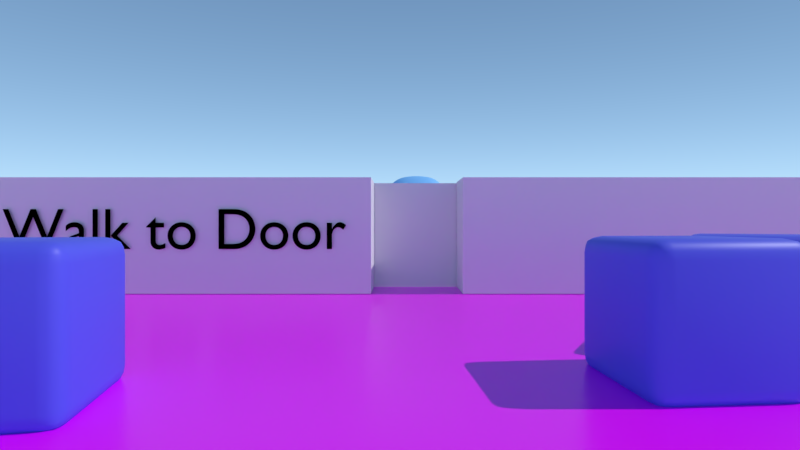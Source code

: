 # Source: logic_gate.blend  (saved by Blender 3.6.11; exported with 4.5.12 LTS)
import bpy
from mathutils import Matrix  # noqa: F401  (used for matrix-valued properties, if any)

bpy.ops.wm.read_factory_settings(use_empty=True)
scene = bpy.context.scene
scene.name = 'Scene'

# ---- collections
col_collection_1 = bpy.data.collections.new('Collection 1'); scene.collection.children.link(col_collection_1)

# ---- images (referenced by path relative to the original .blend; pixels are not part of the script)
import os
ASSET_DIR = os.environ.get("B2B_ASSET_DIR", "")  # directory of the original .blend (textures are referenced by path, not embedded)
HERE = os.path.dirname(os.path.abspath(__file__))  # packed textures are extracted next to this script under _unpacked/

def load_image(name, relpath, width, height, colorspace="sRGB"):
    """Load a texture the original file referenced (path relative to the .blend, or extracted next to this script)."""
    p = next((c for c in (os.path.join(HERE, relpath), os.path.join(ASSET_DIR, relpath)) if relpath and os.path.exists(c)), "")
    if p:
        img = bpy.data.images.load(p, check_existing=True)
        img.name = name
    else:  # same state as the original file: an image datablock whose file is absent (Cycles renders it pink)
        img = bpy.data.images.new(name, width, height)
        img.source = "FILE"
        img.filepath = "//" + (relpath or name)
    img.colorspace_settings.name = colorspace
    return img
img_checker_rough_png = load_image('checker_rough.png', 'checker_rough.png', 1024, 1024, 'Non-Color')
img_checker_png = load_image('checker.png', 'checker.png', 1024, 1024, 'sRGB')
img_test_hdr = load_image('test.hdr', 'test.hdr', 1024, 1024, 'Linear Rec.709')

# ---- materials (node trees are filled in below, after node groups)
mat_material = bpy.data.materials.new('Material')
mat_material.alpha_threshold = 0.0
mat_material.use_transparent_shadow = False
mat_material.roughness = 0.5
mat_material_001 = bpy.data.materials.new('Material.001')
mat_material_001.alpha_threshold = 0.0
mat_material_001.use_transparent_shadow = False
mat_material_001.roughness = 0.5
mat_cube = bpy.data.materials.new('Cube')
mat_cube.alpha_threshold = 0.0
mat_cube.use_transparent_shadow = False
mat_cube.roughness = 0.5
mat_material_005 = bpy.data.materials.new('Material.005')
mat_material_005.alpha_threshold = 0.0
mat_material_005.use_transparent_shadow = False
mat_material_005.roughness = 0.5

# ---- material node trees
mat_material.use_nodes = True; mat_material.node_tree.nodes.clear()
_N = mat_material.node_tree.nodes; _L = mat_material.node_tree.links
n0 = _N.new('ShaderNodeOutputMaterial'); n0.name = 'Material Output'; n0.location = (300, 300)
n1 = _N.new('ShaderNodeBsdfDiffuse'); n1.name = 'Diffuse BSDF'; n1.location = (10, 300)
n1.inputs[0].default_value = (0.0, 0.0, 0.0, 1.0)
_L.new(n1.outputs[0], n0.inputs[0])
n0.is_active_output = True
mat_material_001.use_nodes = True; mat_material_001.node_tree.nodes.clear()
_N = mat_material_001.node_tree.nodes; _L = mat_material_001.node_tree.links
n0 = _N.new('ShaderNodeOutputMaterial'); n0.name = 'Material Output'; n0.location = (300, 300)
n1 = _N.new('ShaderNodeBsdfDiffuse'); n1.name = 'Diffuse BSDF'; n1.location = (10, 300)
n1.inputs[0].default_value = (0.2662, 0.6072, 1.0, 1.0)
_L.new(n1.outputs[0], n0.inputs[0])
n0.is_active_output = True
mat_cube.use_nodes = True; mat_cube.node_tree.nodes.clear()
_N = mat_cube.node_tree.nodes; _L = mat_cube.node_tree.links
n0 = _N.new('ShaderNodeOutputMaterial'); n0.name = 'Material Output'; n0.location = (300, 300)
n1 = _N.new('ShaderNodeBsdfPrincipled'); n1.name = 'Principled BSDF'; n1.location = (-1, 319)
n1.distribution = 'GGX'
n1.subsurface_method = 'BURLEY'
n1.inputs[0].default_value = (0.0999, 0.1119, 0.7991, 1.0)
n1.inputs[3].default_value = 1.45
n1.inputs[27].default_value = (0.0, 0.0, 0.0, 1.0)
n1.inputs[28].default_value = 1.0
_L.new(n1.outputs[0], n0.inputs[0])
n0.is_active_output = True
mat_material_005.use_nodes = True; mat_material_005.node_tree.nodes.clear()
_N = mat_material_005.node_tree.nodes; _L = mat_material_005.node_tree.links
n0 = _N.new('ShaderNodeOutputMaterial'); n0.name = 'Material Output'; n0.location = (300, 300)
n1 = _N.new('ShaderNodeBsdfPrincipled'); n1.name = 'Principled BSDF'; n1.location = (-21, 302)
n1.distribution = 'GGX'
n1.subsurface_method = 'BURLEY'
n1.inputs[3].default_value = 1.45
n1.inputs[27].default_value = (0.0, 0.0, 0.0, 1.0)
n1.inputs[28].default_value = 1.0
n2 = _N.new('ShaderNodeTexImage'); n2.name = 'Image Texture'; n2.location = (-228, 71)
n2.width = 156
n2.image = img_checker_rough_png
n2.interpolation = 'Smart'
n3 = _N.new('ShaderNodeTexImage'); n3.name = 'Image Texture.001'; n3.location = (-422, 232)
n3.width = 165
n3.image = img_checker_png
n3.interpolation = 'Smart'
_L.new(n3.outputs[0], n1.inputs[0])
_L.new(n2.outputs[0], n1.inputs[2])
_L.new(n1.outputs[0], n0.inputs[0])
n0.is_active_output = True

# ---- world
world_world = bpy.data.worlds.new('World'); scene.world = world_world
world_world.use_nodes = True; world_world.node_tree.nodes.clear()
_N = world_world.node_tree.nodes; _L = world_world.node_tree.links
n0 = _N.new('ShaderNodeOutputWorld'); n0.name = 'World Output'; n0.location = (300, 300)
n1 = _N.new('ShaderNodeBackground'); n1.name = 'Background'; n1.location = (10, 300)
n1.inputs[1].default_value = 2.0
n2 = _N.new('ShaderNodeTexEnvironment'); n2.name = 'Environment Texture'; n2.location = (-291, 79)
n2.width = 140
n2.image = img_test_hdr
n3 = _N.new('ShaderNodeTexSky'); n3.name = 'Sky Texture'; n3.location = (-288, 343)
n3.sky_type = 'HOSEK_WILKIE'
n3.turbidity = 1.0
n3.ground_albedo = 1.0
n3.sun_elevation = 1.571
_L.new(n1.outputs[0], n0.inputs[0])
_L.new(n3.outputs[0], n1.inputs[0])
n0.is_active_output = True
world_world.color = (0.05088, 0.05088, 0.05088)
world_world.use_sun_shadow = False
world_world.sun_shadow_jitter_overblur = 0.0
world_world.cycles.sampling_method = 'MANUAL'

# ---- cameras
cam_camera = bpy.data.cameras.new('Camera')
cam_camera.clip_end = 100.0
cam_camera.lens = 20.0
cam_camera.sensor_width = 32.0
cam_camera.sensor_height = 18.0
cam_camera.ortho_scale = 7.314
cam_camera.dof.focus_distance = 0.0
cam_camera.dof.aperture_fstop = 128.0

# ---- lights
light_sun = bpy.data.lights.new('Sun', 'SUN')
light_sun.transmission_factor = 0.0
light_sun.energy = 2.0
light_sun.shadow_soft_size = 0.125

# ---- meshes
me_suzanne = bpy.data.meshes.new('Suzanne')
me_suzanne.from_pydata([(0.4375, -0.7656, 0.1641), (-0.4375, -0.7656, 0.1641), (0.5, -0.6875, 0.09375), (-0.5, -0.6875, 0.09375), (0.5469, -0.5781, 0.05469), (-0.5469, -0.5781, 0.05469), (0.3516, -0.6172, -0.02344), (-0.3516, -0.6172, -0.02344), (0.3516, -0.7188, 0.03125), (-0.3516, -0.7188, 0.03125), (0.3516, -0.7812, 0.1328), (-0.3516, -0.7812, 0.1328), (0.2734, -0.7969, 0.1641), (-0.2734, -0.7969, 0.1641), (0.2031, -0.7422, 0.09375), (-0.2031, -0.7422, 0.09375), (0.1562, -0.6484, 0.05469), (-0.1562, -0.6484, 0.05469), (0.07812, -0.6562, 0.2422), (-0.07812, -0.6562, 0.2422), (0.1406, -0.7422, 0.2422), (-0.1406, -0.7422, 0.2422), (0.2422, -0.7969, 0.2422), (-0.2422, -0.7969, 0.2422), (0.2734, -0.7969, 0.3281), (-0.2734, -0.7969, 0.3281), (0.2031, -0.7422, 0.3906), (-0.2031, -0.7422, 0.3906), (0.1562, -0.6484, 0.4375), (-0.1562, -0.6484, 0.4375), (0.3516, -0.6172, 0.5156), (-0.3516, -0.6172, 0.5156), (0.3516, -0.7188, 0.4531), (-0.3516, -0.7188, 0.4531), (0.3516, -0.7812, 0.3594), (-0.3516, -0.7812, 0.3594), (0.4375, -0.7656, 0.3281), (-0.4375, -0.7656, 0.3281), (0.5, -0.6875, 0.3906), (-0.5, -0.6875, 0.3906), (0.5469, -0.5781, 0.4375), (-0.5469, -0.5781, 0.4375), (0.625, -0.5625, 0.2422), (-0.625, -0.5625, 0.2422), (0.5625, -0.6719, 0.2422), (-0.5625, -0.6719, 0.2422), (0.4688, -0.7578, 0.2422), (-0.4688, -0.7578, 0.2422), (0.4766, -0.7734, 0.2422), (-0.4766, -0.7734, 0.2422), (0.4453, -0.7812, 0.3359), (-0.4453, -0.7812, 0.3359), (0.3516, -0.8047, 0.375), (-0.3516, -0.8047, 0.375), (0.2656, -0.8203, 0.3359), (-0.2656, -0.8203, 0.3359), (0.2266, -0.8203, 0.2422), (-0.2266, -0.8203, 0.2422), (0.2656, -0.8203, 0.1562), (-0.2656, -0.8203, 0.1562), (0.3516, -0.8281, 0.2422), (-0.3516, -0.8281, 0.2422), (0.3516, -0.8047, 0.1172), (-0.3516, -0.8047, 0.1172), (0.4453, -0.7812, 0.1562), (-0.4453, -0.7812, 0.1562), (0.0, -0.7422, 0.4297), (0.0, -0.8203, 0.3516), (0.0, -0.7344, -0.6797), (0.0, -0.7812, -0.3203), (0.0, -0.7969, -0.1875), (0.0, -0.7188, -0.7734), (0.0, -0.6016, 0.4062), (0.0, -0.5703, 0.5703), (0.0, 0.5469, 0.8984), (0.0, 0.8516, 0.5625), (0.0, 0.8281, 0.07031), (0.0, 0.3516, -0.3828), (0.2031, -0.5625, -0.1875), (-0.2031, -0.5625, -0.1875), (0.3125, -0.5703, -0.4375), (-0.3125, -0.5703, -0.4375), (0.3516, -0.5703, -0.6953), (-0.3516, -0.5703, -0.6953), (0.3672, -0.5312, -0.8906), (-0.3672, -0.5312, -0.8906), (0.3281, -0.5234, -0.9453), (-0.3281, -0.5234, -0.9453), (0.1797, -0.5547, -0.9688), (-0.1797, -0.5547, -0.9688), (0.0, -0.5781, -0.9844), (0.4375, -0.5312, -0.1406), (-0.4375, -0.5312, -0.1406), (0.6328, -0.5391, -0.03906), (-0.6328, -0.5391, -0.03906), (0.8281, -0.4453, 0.1484), (-0.8281, -0.4453, 0.1484), (0.8594, -0.5938, 0.4297), (-0.8594, -0.5938, 0.4297), (0.7109, -0.625, 0.4844), (-0.7109, -0.625, 0.4844), (0.4922, -0.6875, 0.6016), (-0.4922, -0.6875, 0.6016), (0.3203, -0.7344, 0.7578), (-0.3203, -0.7344, 0.7578), (0.1562, -0.7578, 0.7188), (-0.1562, -0.7578, 0.7188), (0.0625, -0.75, 0.4922), (-0.0625, -0.75, 0.4922), (0.1641, -0.7734, 0.4141), (-0.1641, -0.7734, 0.4141), (0.125, -0.7656, 0.3047), (-0.125, -0.7656, 0.3047), (0.2031, -0.7422, 0.09375), (-0.2031, -0.7422, 0.09375), (0.375, -0.7031, 0.01562), (-0.375, -0.7031, 0.01562), (0.4922, -0.6719, 0.0625), (-0.4922, -0.6719, 0.0625), (0.625, -0.6484, 0.1875), (-0.625, -0.6484, 0.1875), (0.6406, -0.6484, 0.2969), (-0.6406, -0.6484, 0.2969), (0.6016, -0.6641, 0.375), (-0.6016, -0.6641, 0.375), (0.4297, -0.7188, 0.4375), (-0.4297, -0.7188, 0.4375), (0.25, -0.7578, 0.4688), (-0.25, -0.7578, 0.4688), (0.0, -0.7344, -0.7656), (0.1094, -0.7344, -0.7188), (-0.1094, -0.7344, -0.7188), (0.1172, -0.7109, -0.8359), (-0.1172, -0.7109, -0.8359), (0.0625, -0.6953, -0.8828), (-0.0625, -0.6953, -0.8828), (0.0, -0.6875, -0.8906), (0.0, -0.75, -0.1953), (0.0, -0.7422, -0.1406), (0.1016, -0.7422, -0.1484), (-0.1016, -0.7422, -0.1484), (0.125, -0.75, -0.2266), (-0.125, -0.75, -0.2266), (0.08594, -0.7422, -0.2891), (-0.08594, -0.7422, -0.2891), (0.3984, -0.6719, -0.04688), (-0.3984, -0.6719, -0.04688), (0.6172, -0.625, 0.05469), (-0.6172, -0.625, 0.05469), (0.7266, -0.6016, 0.2031), (-0.7266, -0.6016, 0.2031), (0.7422, -0.6562, 0.375), (-0.7422, -0.6562, 0.375), (0.6875, -0.7266, 0.4141), (-0.6875, -0.7266, 0.4141), (0.4375, -0.7969, 0.5469), (-0.4375, -0.7969, 0.5469), (0.3125, -0.8359, 0.6406), (-0.3125, -0.8359, 0.6406), (0.2031, -0.8516, 0.6172), (-0.2031, -0.8516, 0.6172), (0.1016, -0.8438, 0.4297), (-0.1016, -0.8438, 0.4297), (0.125, -0.8125, -0.1016), (-0.125, -0.8125, -0.1016), (0.2109, -0.7109, -0.4453), (-0.2109, -0.7109, -0.4453), (0.25, -0.6875, -0.7031), (-0.25, -0.6875, -0.7031), (0.2656, -0.6641, -0.8203), (-0.2656, -0.6641, -0.8203), (0.2344, -0.6328, -0.9141), (-0.2344, -0.6328, -0.9141), (0.1641, -0.6328, -0.9297), (-0.1641, -0.6328, -0.9297), (0.0, -0.6406, -0.9453), (0.0, -0.7266, 0.04688), (0.0, -0.7656, 0.2109), (0.3281, -0.7422, 0.4766), (-0.3281, -0.7422, 0.4766), (0.1641, -0.75, 0.1406), (-0.1641, -0.75, 0.1406), (0.1328, -0.7578, 0.2109), (-0.1328, -0.7578, 0.2109), (0.1172, -0.7344, -0.6875), (-0.1172, -0.7344, -0.6875), (0.07812, -0.75, -0.4453), (-0.07812, -0.75, -0.4453), (0.0, -0.75, -0.4453), (0.0, -0.7422, -0.3281), (0.09375, -0.7812, -0.2734), (-0.09375, -0.7812, -0.2734), (0.1328, -0.7969, -0.2266), (-0.1328, -0.7969, -0.2266), (0.1094, -0.7812, -0.1328), (-0.1094, -0.7812, -0.1328), (0.03906, -0.7812, -0.125), (-0.03906, -0.7812, -0.125), (0.0, -0.8281, -0.2031), (0.04688, -0.8125, -0.1484), (-0.04688, -0.8125, -0.1484), (0.09375, -0.8125, -0.1562), (-0.09375, -0.8125, -0.1562), (0.1094, -0.8281, -0.2266), (-0.1094, -0.8281, -0.2266), (0.07812, -0.8047, -0.25), (-0.07812, -0.8047, -0.25), (0.0, -0.8047, -0.2891), (0.2578, -0.5547, -0.3125), (-0.2578, -0.5547, -0.3125), (0.1641, -0.7109, -0.2422), (-0.1641, -0.7109, -0.2422), (0.1797, -0.7109, -0.3125), (-0.1797, -0.7109, -0.3125), (0.2344, -0.5547, -0.25), (-0.2344, -0.5547, -0.25), (0.0, -0.6875, -0.875), (0.04688, -0.6875, -0.8672), (-0.04688, -0.6875, -0.8672), (0.09375, -0.7109, -0.8203), (-0.09375, -0.7109, -0.8203), (0.09375, -0.7266, -0.7422), (-0.09375, -0.7266, -0.7422), (0.0, -0.6562, -0.7812), (0.09375, -0.6641, -0.75), (-0.09375, -0.6641, -0.75), (0.09375, -0.6406, -0.8125), (-0.09375, -0.6406, -0.8125), (0.04688, -0.6328, -0.8516), (-0.04688, -0.6328, -0.8516), (0.0, -0.6328, -0.8594), (0.1719, -0.7812, 0.2188), (-0.1719, -0.7812, 0.2188), (0.1875, -0.7734, 0.1562), (-0.1875, -0.7734, 0.1562), (0.3359, -0.7578, 0.4297), (-0.3359, -0.7578, 0.4297), (0.2734, -0.7734, 0.4219), (-0.2734, -0.7734, 0.4219), (0.4219, -0.7734, 0.3984), (-0.4219, -0.7734, 0.3984), (0.5625, -0.6953, 0.3516), (-0.5625, -0.6953, 0.3516), (0.5859, -0.6875, 0.2891), (-0.5859, -0.6875, 0.2891), (0.5781, -0.6797, 0.1953), (-0.5781, -0.6797, 0.1953), (0.4766, -0.7188, 0.1016), (-0.4766, -0.7188, 0.1016), (0.375, -0.7422, 0.0625), (-0.375, -0.7422, 0.0625), (0.2266, -0.7812, 0.1094), (-0.2266, -0.7812, 0.1094), (0.1797, -0.7812, 0.2969), (-0.1797, -0.7812, 0.2969), (0.2109, -0.7812, 0.375), (-0.2109, -0.7812, 0.375), (0.2344, -0.7578, 0.3594), (-0.2344, -0.7578, 0.3594), (0.1953, -0.7578, 0.2969), (-0.1953, -0.7578, 0.2969), (0.2422, -0.7578, 0.125), (-0.2422, -0.7578, 0.125), (0.375, -0.7266, 0.08594), (-0.375, -0.7266, 0.08594), (0.4609, -0.7031, 0.1172), (-0.4609, -0.7031, 0.1172), (0.5469, -0.6719, 0.2109), (-0.5469, -0.6719, 0.2109), (0.5547, -0.6719, 0.2812), (-0.5547, -0.6719, 0.2812), (0.5312, -0.6797, 0.3359), (-0.5312, -0.6797, 0.3359), (0.4141, -0.75, 0.3906), (-0.4141, -0.75, 0.3906), (0.2812, -0.7656, 0.3984), (-0.2812, -0.7656, 0.3984), (0.3359, -0.75, 0.4062), (-0.3359, -0.75, 0.4062), (0.2031, -0.75, 0.1719), (-0.2031, -0.75, 0.1719), (0.1953, -0.75, 0.2266), (-0.1953, -0.75, 0.2266), (0.1094, -0.6094, 0.4609), (-0.1094, -0.6094, 0.4609), (0.1953, -0.6172, 0.6641), (-0.1953, -0.6172, 0.6641), (0.3359, -0.5938, 0.6875), (-0.3359, -0.5938, 0.6875), (0.4844, -0.5547, 0.5547), (-0.4844, -0.5547, 0.5547), (0.6797, -0.4922, 0.4531), (-0.6797, -0.4922, 0.4531), (0.7969, -0.4609, 0.4062), (-0.7969, -0.4609, 0.4062), (0.7734, -0.375, 0.1641), (-0.7734, -0.375, 0.1641), (0.6016, -0.4141, 0.0), (-0.6016, -0.4141, 0.0), (0.4375, -0.4688, -0.09375), (-0.4375, -0.4688, -0.09375), (0.0, -0.2891, 0.8984), (0.0, 0.07812, 0.9844), (0.0, 0.6719, -0.1953), (0.0, -0.1875, -0.4609), (0.0, -0.4609, -0.9766), (0.0, -0.3438, -0.8047), (0.0, -0.3203, -0.5703), (0.0, -0.2812, -0.4844), (0.8516, -0.05469, 0.2344), (-0.8516, -0.05469, 0.2344), (0.8594, 0.04688, 0.3203), (-0.8594, 0.04688, 0.3203), (0.7734, 0.4375, 0.2656), (-0.7734, 0.4375, 0.2656), (0.4609, 0.7031, 0.4375), (-0.4609, 0.7031, 0.4375), (0.7344, -0.07031, -0.04688), (-0.7344, -0.07031, -0.04688), (0.5938, 0.1641, -0.125), (-0.5938, 0.1641, -0.125), (0.6406, 0.4297, -0.007812), (-0.6406, 0.4297, -0.007812), (0.3359, 0.6641, 0.05469), (-0.3359, 0.6641, 0.05469), (0.2344, -0.4062, -0.3516), (-0.2344, -0.4062, -0.3516), (0.1797, -0.2578, -0.4141), (-0.1797, -0.2578, -0.4141), (0.2891, -0.3828, -0.7109), (-0.2891, -0.3828, -0.7109), (0.25, -0.3906, -0.5), (-0.25, -0.3906, -0.5), (0.3281, -0.3984, -0.9141), (-0.3281, -0.3984, -0.9141), (0.1406, -0.3672, -0.7578), (-0.1406, -0.3672, -0.7578), (0.125, -0.3594, -0.5391), (-0.125, -0.3594, -0.5391), (0.1641, -0.4375, -0.9453), (-0.1641, -0.4375, -0.9453), (0.2188, -0.4297, -0.2812), (-0.2188, -0.4297, -0.2812), (0.2109, -0.4688, -0.2266), (-0.2109, -0.4688, -0.2266), (0.2031, -0.5, -0.1719), (-0.2031, -0.5, -0.1719), (0.2109, -0.1641, -0.3906), (-0.2109, -0.1641, -0.3906), (0.2969, 0.2656, -0.3125), (-0.2969, 0.2656, -0.3125), (0.3438, 0.5391, -0.1484), (-0.3438, 0.5391, -0.1484), (0.4531, 0.3828, 0.8672), (-0.4531, 0.3828, 0.8672), (0.4531, 0.07031, 0.9297), (-0.4531, 0.07031, 0.9297), (0.4531, -0.2344, 0.8516), (-0.4531, -0.2344, 0.8516), (0.4609, -0.4297, 0.5234), (-0.4609, -0.4297, 0.5234), (0.7266, -0.3359, 0.4062), (-0.7266, -0.3359, 0.4062), (0.6328, -0.2812, 0.4531), (-0.6328, -0.2812, 0.4531), (0.6406, -0.05469, 0.7031), (-0.6406, -0.05469, 0.7031), (0.7969, -0.125, 0.5625), (-0.7969, -0.125, 0.5625), (0.7969, 0.1172, 0.6172), (-0.7969, 0.1172, 0.6172), (0.6406, 0.1953, 0.75), (-0.6406, 0.1953, 0.75), (0.6406, 0.4453, 0.6797), (-0.6406, 0.4453, 0.6797), (0.7969, 0.3594, 0.5391), (-0.7969, 0.3594, 0.5391), (0.6172, 0.5859, 0.3281), (-0.6172, 0.5859, 0.3281), (0.4844, 0.5469, 0.02344), (-0.4844, 0.5469, 0.02344), (0.8203, 0.2031, 0.3281), (-0.8203, 0.2031, 0.3281), (0.4062, -0.1484, -0.1719), (-0.4062, -0.1484, -0.1719), (0.4297, 0.2109, -0.1953), (-0.4297, 0.2109, -0.1953), (0.8906, 0.2344, 0.4062), (-0.8906, 0.2344, 0.4062), (0.7734, 0.125, -0.1406), (-0.7734, 0.125, -0.1406), (1.039, 0.3281, -0.1016), (-1.039, 0.3281, -0.1016), (1.281, 0.4297, 0.05469), (-1.281, 0.4297, 0.05469), (1.352, 0.4219, 0.3203), (-1.352, 0.4219, 0.3203), (1.234, 0.4219, 0.5078), (-1.234, 0.4219, 0.5078), (1.023, 0.3125, 0.4766), (-1.023, 0.3125, 0.4766), (1.016, 0.2891, 0.4141), (-1.016, 0.2891, 0.4141), (1.188, 0.3906, 0.4375), (-1.188, 0.3906, 0.4375), (1.266, 0.4062, 0.2891), (-1.266, 0.4062, 0.2891), (1.211, 0.4062, 0.07812), (-1.211, 0.4062, 0.07812), (1.031, 0.3047, -0.03906), (-1.031, 0.3047, -0.03906), (0.8281, 0.1328, -0.07031), (-0.8281, 0.1328, -0.07031), (0.9219, 0.2188, 0.3594), (-0.9219, 0.2188, 0.3594), (0.9453, 0.2891, 0.3047), (-0.9453, 0.2891, 0.3047), (0.8828, 0.2109, -0.02344), (-0.8828, 0.2109, -0.02344), (1.039, 0.3672, 0.0), (-1.039, 0.3672, 0.0), (1.188, 0.4453, 0.09375), (-1.188, 0.4453, 0.09375), (1.234, 0.4453, 0.25), (-1.234, 0.4453, 0.25), (1.172, 0.4375, 0.3594), (-1.172, 0.4375, 0.3594), (1.023, 0.3594, 0.3438), (-1.023, 0.3594, 0.3438), (0.8438, 0.2109, 0.2891), (-0.8438, 0.2109, 0.2891), (0.8359, 0.2734, 0.1719), (-0.8359, 0.2734, 0.1719), (0.7578, 0.2734, 0.09375), (-0.7578, 0.2734, 0.09375), (0.8203, 0.2734, 0.08594), (-0.8203, 0.2734, 0.08594), (0.8438, 0.2734, 0.01562), (-0.8438, 0.2734, 0.01562), (0.8125, 0.2734, -0.01562), (-0.8125, 0.2734, -0.01562), (0.7266, 0.07031, 0.0), (-0.7266, 0.07031, 0.0), (0.7188, 0.1719, -0.02344), (-0.7188, 0.1719, -0.02344), (0.7188, 0.1875, 0.03906), (-0.7188, 0.1875, 0.03906), (0.7969, 0.2109, 0.2031), (-0.7969, 0.2109, 0.2031), (0.8906, 0.2656, 0.2422), (-0.8906, 0.2656, 0.2422), (0.8906, 0.3203, 0.2344), (-0.8906, 0.3203, 0.2344), (0.8125, 0.3203, -0.01562), (-0.8125, 0.3203, -0.01562), (0.8516, 0.3203, 0.01562), (-0.8516, 0.3203, 0.01562), (0.8281, 0.3203, 0.07812), (-0.8281, 0.3203, 0.07812), (0.7656, 0.3203, 0.09375), (-0.7656, 0.3203, 0.09375), (0.8438, 0.3203, 0.1719), (-0.8438, 0.3203, 0.1719), (1.039, 0.4141, 0.3281), (-1.039, 0.4141, 0.3281), (1.188, 0.4844, 0.3438), (-1.188, 0.4844, 0.3438), (1.258, 0.4922, 0.2422), (-1.258, 0.4922, 0.2422), (1.211, 0.4844, 0.08594), (-1.211, 0.4844, 0.08594), (1.047, 0.4219, 0.0), (-1.047, 0.4219, 0.0), (0.8828, 0.2656, -0.01562), (-0.8828, 0.2656, -0.01562), (0.9531, 0.3438, 0.2891), (-0.9531, 0.3438, 0.2891), (0.8906, 0.3281, 0.1094), (-0.8906, 0.3281, 0.1094), (0.9375, 0.3359, 0.0625), (-0.9375, 0.3359, 0.0625), (1.0, 0.3672, 0.125), (-1.0, 0.3672, 0.125), (0.9609, 0.3516, 0.1719), (-0.9609, 0.3516, 0.1719), (1.016, 0.375, 0.2344), (-1.016, 0.375, 0.2344), (1.055, 0.3828, 0.1875), (-1.055, 0.3828, 0.1875), (1.109, 0.3906, 0.2109), (-1.109, 0.3906, 0.2109), (1.086, 0.3906, 0.2734), (-1.086, 0.3906, 0.2734), (1.023, 0.4844, 0.4375), (-1.023, 0.4844, 0.4375), (1.25, 0.5469, 0.4688), (-1.25, 0.5469, 0.4688), (1.367, 0.5, 0.2969), (-1.367, 0.5, 0.2969), (1.312, 0.5312, 0.05469), (-1.312, 0.5312, 0.05469), (1.039, 0.4922, -0.08594), (-1.039, 0.4922, -0.08594), (0.7891, 0.3281, -0.125), (-0.7891, 0.3281, -0.125), (0.8594, 0.3828, 0.3828), (-0.8594, 0.3828, 0.3828)], [], [(46, 0, 2, 44), (3, 1, 47, 45), (44, 2, 4, 42), (5, 3, 45, 43), (2, 8, 6, 4), (7, 9, 3, 5), (0, 10, 8, 2), (9, 11, 1, 3), (10, 12, 14, 8), (15, 13, 11, 9), (8, 14, 16, 6), (17, 15, 9, 7), (14, 20, 18, 16), (19, 21, 15, 17), (12, 22, 20, 14), (21, 23, 13, 15), (22, 24, 26, 20), (27, 25, 23, 21), (20, 26, 28, 18), (29, 27, 21, 19), (26, 32, 30, 28), (31, 33, 27, 29), (24, 34, 32, 26), (33, 35, 25, 27), (34, 36, 38, 32), (39, 37, 35, 33), (32, 38, 40, 30), (41, 39, 33, 31), (38, 44, 42, 40), (43, 45, 39, 41), (36, 46, 44, 38), (45, 47, 37, 39), (46, 36, 50, 48), (51, 37, 47, 49), (36, 34, 52, 50), (53, 35, 37, 51), (34, 24, 54, 52), (55, 25, 35, 53), (24, 22, 56, 54), (57, 23, 25, 55), (22, 12, 58, 56), (59, 13, 23, 57), (12, 10, 62, 58), (63, 11, 13, 59), (10, 0, 64, 62), (65, 1, 11, 63), (0, 46, 48, 64), (49, 47, 1, 65), (60, 64, 48), (49, 65, 61), (62, 64, 60), (61, 65, 63), (60, 58, 62), (63, 59, 61), (60, 56, 58), (59, 57, 61), (60, 54, 56), (57, 55, 61), (60, 52, 54), (55, 53, 61), (60, 50, 52), (53, 51, 61), (60, 48, 50), (51, 49, 61), (88, 173, 175, 90), (175, 174, 89, 90), (86, 171, 173, 88), (174, 172, 87, 89), (84, 169, 171, 86), (172, 170, 85, 87), (82, 167, 169, 84), (170, 168, 83, 85), (80, 165, 167, 82), (168, 166, 81, 83), (78, 91, 145, 163), (146, 92, 79, 164), (91, 93, 147, 145), (148, 94, 92, 146), (93, 95, 149, 147), (150, 96, 94, 148), (95, 97, 151, 149), (152, 98, 96, 150), (97, 99, 153, 151), (154, 100, 98, 152), (99, 101, 155, 153), (156, 102, 100, 154), (101, 103, 157, 155), (158, 104, 102, 156), (103, 105, 159, 157), (160, 106, 104, 158), (105, 107, 161, 159), (162, 108, 106, 160), (107, 66, 67, 161), (67, 66, 108, 162), (109, 127, 159, 161), (160, 128, 110, 162), (127, 178, 157, 159), (158, 179, 128, 160), (125, 155, 157, 178), (158, 156, 126, 179), (123, 153, 155, 125), (156, 154, 124, 126), (121, 151, 153, 123), (154, 152, 122, 124), (119, 149, 151, 121), (152, 150, 120, 122), (117, 147, 149, 119), (150, 148, 118, 120), (115, 145, 147, 117), (148, 146, 116, 118), (113, 163, 145, 115), (146, 164, 114, 116), (113, 180, 176, 163), (176, 181, 114, 164), (109, 161, 67, 111), (67, 162, 110, 112), (111, 67, 177, 182), (177, 67, 112, 183), (176, 180, 182, 177), (183, 181, 176, 177), (134, 136, 175, 173), (175, 136, 135, 174), (132, 134, 173, 171), (174, 135, 133, 172), (130, 132, 171, 169), (172, 133, 131, 170), (165, 186, 184, 167), (185, 187, 166, 168), (130, 169, 167, 184), (168, 170, 131, 185), (143, 189, 188, 186), (188, 189, 144, 187), (184, 186, 188, 68), (188, 187, 185, 68), (129, 130, 184, 68), (185, 131, 129, 68), (141, 192, 190, 143), (191, 193, 142, 144), (139, 194, 192, 141), (193, 195, 140, 142), (138, 196, 194, 139), (195, 197, 138, 140), (137, 70, 196, 138), (197, 70, 137, 138), (189, 143, 190, 69), (191, 144, 189, 69), (69, 190, 205, 207), (206, 191, 69, 207), (70, 198, 199, 196), (200, 198, 70, 197), (196, 199, 201, 194), (202, 200, 197, 195), (194, 201, 203, 192), (204, 202, 195, 193), (192, 203, 205, 190), (206, 204, 193, 191), (198, 203, 201, 199), (202, 204, 198, 200), (198, 207, 205, 203), (206, 207, 198, 204), (138, 139, 163, 176), (164, 140, 138, 176), (139, 141, 210, 163), (211, 142, 140, 164), (141, 143, 212, 210), (213, 144, 142, 211), (143, 186, 165, 212), (166, 187, 144, 213), (80, 208, 212, 165), (213, 209, 81, 166), (208, 214, 210, 212), (211, 215, 209, 213), (78, 163, 210, 214), (211, 164, 79, 215), (130, 129, 71, 221), (71, 129, 131, 222), (132, 130, 221, 219), (222, 131, 133, 220), (134, 132, 219, 217), (220, 133, 135, 218), (136, 134, 217, 216), (218, 135, 136, 216), (216, 217, 228, 230), (229, 218, 216, 230), (217, 219, 226, 228), (227, 220, 218, 229), (219, 221, 224, 226), (225, 222, 220, 227), (221, 71, 223, 224), (223, 71, 222, 225), (223, 230, 228, 224), (229, 230, 223, 225), (224, 228, 226), (227, 229, 225), (182, 180, 233, 231), (234, 181, 183, 232), (111, 182, 231, 253), (232, 183, 112, 254), (109, 111, 253, 255), (254, 112, 110, 256), (180, 113, 251, 233), (252, 114, 181, 234), (113, 115, 249, 251), (250, 116, 114, 252), (115, 117, 247, 249), (248, 118, 116, 250), (117, 119, 245, 247), (246, 120, 118, 248), (119, 121, 243, 245), (244, 122, 120, 246), (121, 123, 241, 243), (242, 124, 122, 244), (123, 125, 239, 241), (240, 126, 124, 242), (125, 178, 235, 239), (236, 179, 126, 240), (178, 127, 237, 235), (238, 128, 179, 236), (127, 109, 255, 237), (256, 110, 128, 238), (237, 255, 257, 275), (258, 256, 238, 276), (235, 237, 275, 277), (276, 238, 236, 278), (239, 235, 277, 273), (278, 236, 240, 274), (241, 239, 273, 271), (274, 240, 242, 272), (243, 241, 271, 269), (272, 242, 244, 270), (245, 243, 269, 267), (270, 244, 246, 268), (247, 245, 267, 265), (268, 246, 248, 266), (249, 247, 265, 263), (266, 248, 250, 264), (251, 249, 263, 261), (264, 250, 252, 262), (233, 251, 261, 279), (262, 252, 234, 280), (255, 253, 259, 257), (260, 254, 256, 258), (253, 231, 281, 259), (282, 232, 254, 260), (231, 233, 279, 281), (280, 234, 232, 282), (66, 107, 283, 72), (284, 108, 66, 72), (107, 105, 285, 283), (286, 106, 108, 284), (105, 103, 287, 285), (288, 104, 106, 286), (103, 101, 289, 287), (290, 102, 104, 288), (101, 99, 291, 289), (292, 100, 102, 290), (99, 97, 293, 291), (294, 98, 100, 292), (97, 95, 295, 293), (296, 96, 98, 294), (95, 93, 297, 295), (298, 94, 96, 296), (93, 91, 299, 297), (300, 92, 94, 298), (307, 308, 327, 337), (328, 308, 307, 338), (306, 307, 337, 335), (338, 307, 306, 336), (305, 306, 335, 339), (336, 306, 305, 340), (88, 90, 305, 339), (305, 90, 89, 340), (86, 88, 339, 333), (340, 89, 87, 334), (84, 86, 333, 329), (334, 87, 85, 330), (82, 84, 329, 331), (330, 85, 83, 332), (329, 335, 337, 331), (338, 336, 330, 332), (329, 333, 339, 335), (340, 334, 330, 336), (325, 331, 337, 327), (338, 332, 326, 328), (80, 82, 331, 325), (332, 83, 81, 326), (208, 341, 343, 214), (344, 342, 209, 215), (80, 325, 341, 208), (342, 326, 81, 209), (78, 214, 343, 345), (344, 215, 79, 346), (78, 345, 299, 91), (300, 346, 79, 92), (76, 323, 351, 303), (352, 324, 76, 303), (303, 351, 349, 77), (350, 352, 303, 77), (77, 349, 347, 304), (348, 350, 77, 304), (304, 347, 327, 308), (328, 348, 304, 308), (325, 327, 347, 341), (348, 328, 326, 342), (295, 297, 317, 309), (318, 298, 296, 310), (75, 315, 323, 76), (324, 316, 75, 76), (301, 357, 355, 302), (356, 358, 301, 302), (302, 355, 353, 74), (354, 356, 302, 74), (74, 353, 315, 75), (316, 354, 74, 75), (291, 293, 361, 363), (362, 294, 292, 364), (363, 361, 367, 365), (368, 362, 364, 366), (365, 367, 369, 371), (370, 368, 366, 372), (371, 369, 375, 373), (376, 370, 372, 374), (313, 377, 373, 375), (374, 378, 314, 376), (315, 353, 373, 377), (374, 354, 316, 378), (353, 355, 371, 373), (372, 356, 354, 374), (355, 357, 365, 371), (366, 358, 356, 372), (357, 359, 363, 365), (364, 360, 358, 366), (289, 291, 363, 359), (364, 292, 290, 360), (73, 359, 357, 301), (358, 360, 73, 301), (283, 285, 287, 289), (288, 286, 284, 290), (283, 289, 359, 73), (360, 290, 284, 73), (72, 283, 73), (73, 284, 72), (293, 295, 309, 361), (310, 296, 294, 362), (309, 311, 367, 361), (368, 312, 310, 362), (311, 381, 369, 367), (370, 382, 312, 368), (313, 375, 369, 381), (370, 376, 314, 382), (347, 349, 385, 383), (386, 350, 348, 384), (317, 383, 385, 319), (386, 384, 318, 320), (297, 299, 383, 317), (384, 300, 298, 318), (299, 343, 341, 383), (342, 344, 300, 384), (341, 347, 383), (384, 348, 342), (299, 345, 343), (344, 346, 300), (313, 321, 379, 377), (380, 322, 314, 378), (315, 377, 379, 323), (380, 378, 316, 324), (319, 385, 379, 321), (380, 386, 320, 322), (349, 351, 379, 385), (380, 352, 350, 386), (323, 379, 351), (352, 380, 324), (399, 387, 413, 401), (414, 388, 400, 402), (399, 401, 403, 397), (404, 402, 400, 398), (397, 403, 405, 395), (406, 404, 398, 396), (395, 405, 407, 393), (408, 406, 396, 394), (393, 407, 409, 391), (410, 408, 394, 392), (391, 409, 411, 389), (412, 410, 392, 390), (409, 419, 417, 411), (418, 420, 410, 412), (407, 421, 419, 409), (420, 422, 408, 410), (405, 423, 421, 407), (422, 424, 406, 408), (403, 425, 423, 405), (424, 426, 404, 406), (401, 427, 425, 403), (426, 428, 402, 404), (401, 413, 415, 427), (416, 414, 402, 428), (317, 319, 443, 441), (444, 320, 318, 442), (319, 389, 411, 443), (412, 390, 320, 444), (309, 317, 441, 311), (442, 318, 310, 312), (381, 429, 413, 387), (414, 430, 382, 388), (411, 417, 439, 443), (440, 418, 412, 444), (437, 445, 443, 439), (444, 446, 438, 440), (433, 445, 437, 435), (438, 446, 434, 436), (431, 447, 445, 433), (446, 448, 432, 434), (429, 447, 431, 449), (432, 448, 430, 450), (413, 429, 449, 415), (450, 430, 414, 416), (311, 447, 429, 381), (430, 448, 312, 382), (311, 441, 445, 447), (446, 442, 312, 448), (441, 443, 445), (446, 444, 442), (415, 449, 451, 475), (452, 450, 416, 476), (449, 431, 461, 451), (462, 432, 450, 452), (431, 433, 459, 461), (460, 434, 432, 462), (433, 435, 457, 459), (458, 436, 434, 460), (435, 437, 455, 457), (456, 438, 436, 458), (437, 439, 453, 455), (454, 440, 438, 456), (439, 417, 473, 453), (474, 418, 440, 454), (427, 415, 475, 463), (476, 416, 428, 464), (425, 427, 463, 465), (464, 428, 426, 466), (423, 425, 465, 467), (466, 426, 424, 468), (421, 423, 467, 469), (468, 424, 422, 470), (419, 421, 469, 471), (470, 422, 420, 472), (417, 419, 471, 473), (472, 420, 418, 474), (457, 455, 479, 477), (480, 456, 458, 478), (477, 479, 481, 483), (482, 480, 478, 484), (483, 481, 487, 485), (488, 482, 484, 486), (485, 487, 489, 491), (490, 488, 486, 492), (463, 475, 485, 491), (486, 476, 464, 492), (451, 483, 485, 475), (486, 484, 452, 476), (451, 461, 477, 483), (478, 462, 452, 484), (457, 477, 461, 459), (462, 478, 458, 460), (453, 473, 479, 455), (480, 474, 454, 456), (471, 481, 479, 473), (480, 482, 472, 474), (469, 487, 481, 471), (482, 488, 470, 472), (467, 489, 487, 469), (488, 490, 468, 470), (465, 491, 489, 467), (490, 492, 466, 468), (463, 491, 465), (466, 492, 464), (391, 389, 503, 501), (504, 390, 392, 502), (393, 391, 501, 499), (502, 392, 394, 500), (395, 393, 499, 497), (500, 394, 396, 498), (397, 395, 497, 495), (498, 396, 398, 496), (399, 397, 495, 493), (496, 398, 400, 494), (387, 399, 493, 505), (494, 400, 388, 506), (493, 501, 503, 505), (504, 502, 494, 506), (493, 495, 499, 501), (500, 496, 494, 502), (495, 497, 499), (500, 498, 496), (313, 381, 387, 505), (388, 382, 314, 506), (313, 505, 503, 321), (504, 506, 314, 322), (319, 321, 503, 389), (504, 322, 320, 390)])
me_suzanne.polygons.foreach_set('use_smooth', [True] * 500)
me_suzanne.materials.append(mat_material_001)
me_suzanne.use_remesh_preserve_volume = False
me_suzanne.use_remesh_preserve_attributes = False
me_suzanne.use_mirror_vertex_groups = False
me_suzanne.update()
me_cube_003 = bpy.data.meshes.new('Cube.003')
me_cube_003.from_pydata([(-1.0, -1.0, -1.0), (-1.0, -1.0, 1.0), (-1.0, 1.0, -1.0), (-1.0, 1.0, 1.0), (1.0, -1.0, -1.0), (1.0, -1.0, 1.0), (1.0, 1.0, -1.0), (1.0, 1.0, 1.0)], [], [(0, 1, 3, 2), (2, 3, 7, 6), (6, 7, 5, 4), (4, 5, 1, 0), (2, 6, 4, 0), (7, 3, 1, 5)])
me_cube_003.use_remesh_preserve_volume = False
me_cube_003.use_remesh_preserve_attributes = False
me_cube_003.use_mirror_vertex_groups = False
me_cube_003.update()
me_cube_001 = bpy.data.meshes.new('Cube.001')
me_cube_001.from_pydata([(-1.0, -1.0, -1.0), (-1.0, -1.0, 1.0), (-1.0, 1.0, -1.0), (-1.0, 1.0, 1.0), (1.0, -1.0, -1.0), (1.0, -1.0, 1.0), (1.0, 1.0, -1.0), (1.0, 1.0, 1.0)], [], [(0, 1, 3, 2), (2, 3, 7, 6), (6, 7, 5, 4), (4, 5, 1, 0), (2, 6, 4, 0), (7, 3, 1, 5)])
me_cube_001.use_remesh_preserve_volume = False
me_cube_001.use_remesh_preserve_attributes = False
me_cube_001.use_mirror_vertex_groups = False
me_cube_001.update()
me_cube_008 = bpy.data.meshes.new('Cube.008')
me_cube_008.from_pydata([(-0.9833, -0.741, -0.741), (-0.9643, -0.8444, -0.7403), (-0.9643, -0.7403, -0.8444), (-0.9491, -0.8419, -0.8419), (-0.9833, -0.741, 0.741), (-0.9643, -0.7403, 0.8444), (-0.9643, -0.8444, 0.7403), (-0.9491, -0.8419, 0.8419), (-0.9833, 0.741, 0.741), (-0.9643, 0.8444, 0.7403), (-0.9643, 0.7403, 0.8444), (-0.9491, 0.8419, 0.8419), (-0.9833, 0.741, -0.741), (-0.9643, 0.7403, -0.8444), (-0.9643, 0.8444, -0.7403), (-0.9491, 0.8419, -0.8419), (-0.741, 0.9833, -0.741), (-0.8444, 0.9643, -0.7403), (-0.7403, 0.9643, -0.8444), (-0.8419, 0.9491, -0.8419), (-0.741, 0.9833, 0.741), (-0.7403, 0.9643, 0.8444), (-0.8444, 0.9643, 0.7403), (-0.8419, 0.9491, 0.8419), (0.741, 0.9833, 0.741), (0.8444, 0.9643, 0.7403), (0.7403, 0.9643, 0.8444), (0.8419, 0.9491, 0.8419), (0.741, 0.9833, -0.741), (0.7403, 0.9643, -0.8444), (0.8444, 0.9643, -0.7403), (0.8419, 0.9491, -0.8419), (0.9833, 0.741, -0.741), (0.9643, 0.8444, -0.7403), (0.9643, 0.7403, -0.8444), (0.9491, 0.8419, -0.8419), (0.9833, 0.741, 0.741), (0.9643, 0.7403, 0.8444), (0.9643, 0.8444, 0.7403), (0.9491, 0.8419, 0.8419), (0.9833, -0.741, 0.741), (0.9643, -0.8444, 0.7403), (0.9643, -0.7403, 0.8444), (0.9491, -0.8419, 0.8419), (0.9833, -0.741, -0.741), (0.9643, -0.7403, -0.8444), (0.9643, -0.8444, -0.7403), (0.9491, -0.8419, -0.8419), (0.741, -0.9833, -0.741), (0.8444, -0.9643, -0.7403), (0.7403, -0.9643, -0.8444), (0.8419, -0.9491, -0.8419), (0.741, -0.9833, 0.741), (0.7403, -0.9643, 0.8444), (0.8444, -0.9643, 0.7403), (0.8419, -0.9491, 0.8419), (-0.741, -0.9833, 0.741), (-0.8444, -0.9643, 0.7403), (-0.7403, -0.9643, 0.8444), (-0.8419, -0.9491, 0.8419), (-0.741, -0.9833, -0.741), (-0.7403, -0.9643, -0.8444), (-0.8444, -0.9643, -0.7403), (-0.8419, -0.9491, -0.8419), (-0.741, 0.741, -0.9833), (-0.7403, 0.8444, -0.9643), (-0.8444, 0.7403, -0.9643), (-0.8419, 0.8419, -0.9491), (0.741, 0.741, -0.9833), (0.8444, 0.7403, -0.9643), (0.7403, 0.8444, -0.9643), (0.8419, 0.8419, -0.9491), (0.741, -0.741, -0.9833), (0.7403, -0.8444, -0.9643), (0.8444, -0.7403, -0.9643), (0.8419, -0.8419, -0.9491), (-0.741, -0.741, -0.9833), (-0.8444, -0.7403, -0.9643), (-0.7403, -0.8444, -0.9643), (-0.8419, -0.8419, -0.9491), (0.741, 0.741, 0.9833), (0.7403, 0.8444, 0.9643), (0.8444, 0.7403, 0.9643), (0.8419, 0.8419, 0.9491), (-0.741, 0.741, 0.9833), (-0.8444, 0.7403, 0.9643), (-0.7403, 0.8444, 0.9643), (-0.8419, 0.8419, 0.9491), (-0.741, -0.741, 0.9833), (-0.7403, -0.8444, 0.9643), (-0.8444, -0.7403, 0.9643), (-0.8419, -0.8419, 0.9491), (0.741, -0.741, 0.9833), (0.8444, -0.7403, 0.9643), (0.7403, -0.8444, 0.9643), (0.8419, -0.8419, 0.9491), (-0.9132, 0.8386, -0.9132), (-0.9208, 0.7396, -0.9208), (-0.9208, -0.7396, -0.9208), (-0.9132, -0.8386, -0.9132), (-0.9132, -0.9132, -0.8386), (-0.9208, -0.9208, -0.7396), (-0.9208, -0.9208, 0.7396), (-0.9132, -0.9132, 0.8386), (-0.9132, -0.8386, 0.9132), (-0.9208, -0.7396, 0.9208), (-0.9208, 0.7396, 0.9208), (-0.9132, 0.8386, 0.9132), (-0.9132, 0.9132, 0.8386), (-0.9208, 0.9208, 0.7396), (-0.9208, 0.9208, -0.7396), (-0.9132, 0.9132, -0.8386), (0.8386, 0.9132, -0.9132), (0.7396, 0.9208, -0.9208), (-0.7396, 0.9208, -0.9208), (-0.8386, 0.9132, -0.9132), (-0.8386, 0.9132, 0.9132), (-0.7396, 0.9208, 0.9208), (0.7396, 0.9208, 0.9208), (0.8386, 0.9132, 0.9132), (0.9132, 0.9132, 0.8386), (0.9208, 0.9208, 0.7396), (0.9208, 0.9208, -0.7396), (0.9132, 0.9132, -0.8386), (0.9132, -0.8386, -0.9132), (0.9208, -0.7396, -0.9208), (0.9208, 0.7396, -0.9208), (0.9132, 0.8386, -0.9132), (0.9132, 0.8386, 0.9132), (0.9208, 0.7396, 0.9208), (0.9208, -0.7396, 0.9208), (0.9132, -0.8386, 0.9132), (0.9132, -0.9132, 0.8386), (0.9208, -0.9208, 0.7396), (0.9208, -0.9208, -0.7396), (0.9132, -0.9132, -0.8386), (-0.8386, -0.9132, -0.9132), (-0.7396, -0.9208, -0.9208), (0.7396, -0.9208, -0.9208), (0.8386, -0.9132, -0.9132), (0.8386, -0.9132, 0.9132), (0.7396, -0.9208, 0.9208), (-0.7396, -0.9208, 0.9208), (-0.8386, -0.9132, 0.9132), (-0.8991, -0.8991, -0.8991), (-0.8991, -0.8991, 0.8991), (-0.8991, 0.8991, -0.8991), (-0.8991, 0.8991, 0.8991), (0.8991, -0.8991, -0.8991), (0.8991, -0.8991, 0.8991), (0.8991, 0.8991, -0.8991), (0.8991, 0.8991, 0.8991)], [], [(21, 26, 24, 20), (109, 110, 14, 9), (0, 2, 3, 1), (1, 3, 100, 101), (66, 77, 98, 97), (2, 98, 99, 3), (3, 99, 144, 100), (0, 4, 8, 12), (49, 54, 52, 48), (18, 29, 113, 114), (4, 6, 7, 5), (5, 7, 104, 105), (6, 102, 103, 7), (7, 103, 145, 104), (121, 122, 30, 25), (8, 10, 11, 9), (9, 11, 108, 109), (10, 106, 107, 11), (11, 107, 147, 108), (85, 90, 88, 84), (16, 28, 29, 18), (12, 14, 15, 13), (13, 15, 96, 97), (14, 110, 111, 15), (15, 111, 146, 96), (40, 44, 32, 36), (48, 52, 56, 60), (117, 118, 26, 21), (41, 46, 44, 40), (16, 18, 19, 17), (17, 19, 111, 110), (129, 130, 42, 37), (18, 114, 115, 19), (19, 115, 146, 111), (48, 60, 61, 50), (137, 78, 73, 138), (37, 42, 40, 36), (20, 22, 23, 21), (21, 23, 116, 117), (22, 109, 108, 23), (23, 108, 147, 116), (57, 62, 60, 56), (125, 74, 69, 126), (24, 26, 27, 25), (25, 27, 120, 121), (26, 118, 119, 27), (27, 119, 151, 120), (65, 70, 68, 64), (28, 30, 31, 29), (29, 31, 112, 113), (30, 122, 123, 31), (31, 123, 150, 112), (16, 20, 24, 28), (9, 14, 12, 8), (101, 102, 6, 1), (32, 34, 35, 33), (33, 35, 123, 122), (105, 106, 10, 5), (34, 126, 127, 35), (35, 127, 150, 123), (141, 94, 89, 142), (36, 38, 39, 37), (37, 39, 128, 129), (38, 121, 120, 39), (39, 120, 151, 128), (1, 6, 4, 0), (40, 42, 43, 41), (41, 43, 132, 133), (42, 130, 131, 43), (43, 131, 149, 132), (0, 12, 13, 2), (44, 46, 47, 45), (45, 47, 124, 125), (85, 106, 105, 90), (46, 134, 135, 47), (47, 135, 148, 124), (53, 58, 56, 52), (33, 122, 121, 38), (33, 38, 36, 32), (48, 50, 51, 49), (49, 51, 135, 134), (50, 138, 139, 51), (51, 139, 148, 135), (133, 54, 49, 134), (52, 54, 55, 53), (53, 55, 140, 141), (54, 133, 132, 55), (55, 132, 149, 140), (17, 22, 20, 16), (25, 30, 28, 24), (56, 58, 59, 57), (57, 59, 103, 102), (58, 142, 143, 59), (59, 143, 145, 103), (34, 45, 125, 126), (60, 62, 63, 61), (61, 63, 136, 137), (117, 86, 81, 118), (62, 101, 100, 63), (63, 100, 144, 136), (89, 94, 92, 88), (113, 70, 65, 114), (69, 74, 72, 68), (64, 66, 67, 65), (65, 67, 115, 114), (66, 97, 96, 67), (67, 96, 146, 115), (82, 93, 130, 129), (68, 70, 71, 69), (69, 71, 127, 126), (101, 62, 57, 102), (70, 113, 112, 71), (71, 112, 150, 127), (88, 92, 80, 84), (32, 44, 45, 34), (72, 74, 75, 73), (73, 75, 139, 138), (74, 125, 124, 75), (75, 124, 148, 139), (41, 133, 134, 46), (81, 86, 84, 80), (76, 78, 79, 77), (77, 79, 99, 98), (141, 142, 58, 53), (78, 137, 136, 79), (79, 136, 144, 99), (64, 68, 72, 76), (80, 92, 93, 82), (64, 76, 77, 66), (80, 82, 83, 81), (81, 83, 119, 118), (82, 129, 128, 83), (83, 128, 151, 119), (5, 10, 8, 4), (84, 86, 87, 85), (85, 87, 107, 106), (137, 138, 50, 61), (86, 117, 116, 87), (87, 116, 147, 107), (88, 90, 91, 89), (89, 91, 143, 142), (90, 105, 104, 91), (91, 104, 145, 143), (97, 98, 2, 13), (73, 78, 76, 72), (92, 94, 95, 93), (93, 95, 131, 130), (17, 110, 109, 22), (94, 141, 140, 95), (95, 140, 149, 131)])
me_cube_008.polygons.foreach_set('use_smooth', [True] * 150)
me_cube_008.materials.append(mat_cube)
me_cube_008.use_remesh_preserve_volume = False
me_cube_008.use_remesh_preserve_attributes = False
me_cube_008.use_mirror_vertex_groups = False
me_cube_008.update()
me_cube = bpy.data.meshes.new('Cube')
me_cube.from_pydata([(-1.0, -1.0, -1.0), (-1.0, -1.0, 1.0), (-1.0, 1.0, -1.0), (-1.0, 1.0, 1.0), (1.0, -1.0, -1.0), (1.0, -1.0, 1.0), (1.0, 1.0, -1.0), (1.0, 1.0, 1.0)], [], [(0, 1, 3, 2), (2, 3, 7, 6), (6, 7, 5, 4), (4, 5, 1, 0), (2, 6, 4, 0), (7, 3, 1, 5)])
_uv = me_cube.uv_layers.new(name='UVMap')
_uv.uv.foreach_set('vector', [0.0, 0.0, 0.0, 0.0, 0.0, 0.0, 0.0, 0.0, 0.0, 0.0, 0.0, 0.0, 0.0, 0.0, 0.0, 0.0, 0.0, 0.0, 0.0, 0.0, 0.0, 0.0, 0.0, 0.0, 0.0, 0.0, 0.0, 0.0, 0.0, 0.0, 0.0, 0.0, 0.0, 0.0, 0.0, 0.0, 0.0, 0.0, 0.0, 0.0, 10.5, 10.5, -9.498, 10.5, -9.498, -9.498, 10.5, -9.498])
me_cube.materials.append(mat_material_005)
me_cube.use_remesh_preserve_volume = False
me_cube.use_remesh_preserve_attributes = False
me_cube.use_mirror_vertex_groups = False
me_cube.update()
me_cube_002 = bpy.data.meshes.new('Cube.002')
me_cube_002.from_pydata([(-0.2647, -0.2647, -0.6355), (-0.2647, -0.2647, 0.6355), (-0.2647, 0.2647, -0.6355), (-0.2647, 0.2647, 0.6355), (0.2647, -0.2647, -0.6355), (0.2647, -0.2647, 0.6355), (0.2647, 0.2647, -0.6355), (0.2647, 0.2647, 0.6355)], [], [(1, 3, 2, 0), (3, 7, 6, 2), (7, 5, 4, 6), (5, 1, 0, 4), (0, 2, 6, 4), (5, 7, 3, 1)])
me_cube_002.use_remesh_preserve_volume = False
me_cube_002.use_remesh_preserve_attributes = False
me_cube_002.use_mirror_vertex_groups = False
me_cube_002.update()

# ---- curves / text
txt_text = bpy.data.curves.new('Text', 'FONT')
txt_text.dimensions = '2D'
txt_text.body = 'Walk to Door'
txt_text.materials.append(mat_material)
txt_text.use_path_clamp = True
txt_text.bevel_resolution = 0

# ---- objects
ob_sun = bpy.data.objects.new('Sun', light_sun)
ob_text = bpy.data.objects.new('Text', txt_text)
ob_empty = bpy.data.objects.new('Empty', None)
ob_suzanne = bpy.data.objects.new('Suzanne', me_suzanne)
ob_cube_002 = bpy.data.objects.new('Cube.002', me_cube_003)
ob_cube_001 = bpy.data.objects.new('Cube.001', me_cube_003)
ob_gate = bpy.data.objects.new('Gate', me_cube_001)
ob_box_008 = bpy.data.objects.new('Box.008', me_cube_008)
ob_boxaa = bpy.data.objects.new('BoxAA', me_cube_008)
ob_box_003 = bpy.data.objects.new('Box.003', me_cube_008)
ob_box_002 = bpy.data.objects.new('Box.002', me_cube_008)
ob_box_001 = bpy.data.objects.new('Box.001', me_cube_008)
ob_cube = bpy.data.objects.new('Cube', me_cube)
ob_player = bpy.data.objects.new('Player', me_cube_002)
ob_head = bpy.data.objects.new('Head', None)
ob_camera = bpy.data.objects.new('Camera', cam_camera)

# ---- transforms, parenting, visibility, modifiers, constraints
ob_sun.location = (0.0, 0.0, 4.0)
ob_sun.rotation_euler = (0.0, 0.7854, 0.0)
ob_sun.lineart.crease_threshold = 0.0
ob_text.location = (-7.184, 0.3998, 0.6898)
ob_text.rotation_euler = (1.571, -0.0, 0.0)
ob_text.lineart.crease_threshold = 0.0
ob_empty.location = (-0.1347, 1.229, 0.5641)
ob_empty.scale = (1.439, 1.439, 1.439)
ob_empty.empty_display_type = 'CUBE'
ob_empty.empty_image_offset = (0.0, 0.0)
ob_empty.lineart.crease_threshold = 0.0
ob_suzanne.location = (0.01581, 4.709, 1.423)
ob_suzanne.lineart.crease_threshold = 0.0
_m = ob_suzanne.modifiers.new('Subsurf', 'SUBSURF')
_m.uv_smooth = 'PRESERVE_CORNERS'
_m.quality = 2
_m.levels = 2
_m.show_only_control_edges = False
ob_cube_002.location = (5.101, 0.9438, 0.9194)
ob_cube_002.scale = (4.422, 0.5, 1.0)
ob_cube_002.lineart.crease_threshold = 0.0
ob_cube_001.location = (-5.258, 0.9438, 0.9194)
ob_cube_001.scale = (4.356, 0.5, 1.0)
ob_cube_001.lineart.crease_threshold = 0.0
ob_gate.location = (-0.1039, 1.584, 0.9032)
ob_gate.scale = (1.0, 0.125, 1.0)
ob_gate.lineart.crease_threshold = 0.0
ob_box_008.location = (2.97, -3.334, 0.4418)
ob_box_008.rotation_euler = (0.0, -0.0, -2.114)
ob_box_008.scale = (0.576, 0.576, 0.576)
ob_box_008.lineart.crease_threshold = 0.0
ob_boxaa.location = (1.761, -4.309, 0.4418)
ob_boxaa.rotation_euler = (0.0, -0.0, -1.492)
ob_boxaa.scale = (0.576, 0.576, 0.576)
ob_boxaa.lineart.crease_threshold = 0.0
ob_box_003.location = (-4.103, -5.913, 0.4418)
ob_box_003.rotation_euler = (0.0, -0.0, 1.131)
ob_box_003.scale = (0.576, 0.576, 0.576)
ob_box_003.lineart.crease_threshold = 0.0
ob_box_002.location = (-3.001, -4.819, 0.4418)
ob_box_002.rotation_euler = (0.0, 0.0, 1.754)
ob_box_002.scale = (0.576, 0.576, 0.576)
ob_box_002.lineart.crease_threshold = 0.0
ob_box_001.location = (-4.879, -4.431, 0.4418)
ob_box_001.rotation_euler = (0.0, -0.0, 1.065)
ob_box_001.scale = (0.576, 0.576, 0.576)
ob_box_001.lineart.crease_threshold = 0.0
ob_cube.location = (0.0, 0.0, -0.5887)
ob_cube.scale = (10.0, 10.0, 0.5)
ob_cube.lineart.crease_threshold = 0.0
ob_player.location = (-0.404, -8.131, 0.6815)
ob_player.scale = (1.0, 1.0, 1.0)
ob_player.hide_render = True
ob_player.lineart.crease_threshold = 0.0
ob_head.parent = ob_player
ob_head.location = (0.0, 0.0, 0.4174)
ob_head.empty_image_offset = (0.0, 0.0)
ob_head.lineart.crease_threshold = 0.0
ob_camera.parent = ob_head
ob_camera.location = (0.0, 0.0, 0.0)
ob_camera.rotation_euler = (1.571, -0.0, 0.0)
ob_camera.lock_rotations_4d = False
ob_camera.empty_display_type = 'ARROWS'
ob_camera.color = (0.0, 0.0, 0.0, 0.0)
ob_camera.display_type = 'WIRE'
ob_camera.lineart.crease_threshold = 0.0

# ---- collection membership
scene.collection.objects.link(ob_sun)
col_collection_1.objects.link(ob_text)
col_collection_1.objects.link(ob_empty)
col_collection_1.objects.link(ob_suzanne)
col_collection_1.objects.link(ob_cube_002)
col_collection_1.objects.link(ob_cube_001)
col_collection_1.objects.link(ob_gate)
col_collection_1.objects.link(ob_box_008)
col_collection_1.objects.link(ob_boxaa)
col_collection_1.objects.link(ob_box_003)
col_collection_1.objects.link(ob_box_002)
col_collection_1.objects.link(ob_box_001)
col_collection_1.objects.link(ob_cube)
col_collection_1.objects.link(ob_player)
col_collection_1.objects.link(ob_head)
col_collection_1.objects.link(ob_camera)

# ---- scene / render settings (as saved in the file)
scene.camera = ob_camera
scene.frame_start = 0; scene.frame_end = 49; scene.frame_set(0)
scene.render.engine = 'BLENDER_EEVEE_NEXT'
scene.render.fps = 60
scene.render.dither_intensity = 0.0
scene.render.motion_blur_shutter = 1.0
scene.cycles.use_denoising = False
scene.cycles.samples = 128
scene.cycles.sampling_pattern = 'TABULATED_SOBOL'
scene.cycles.light_sampling_threshold = 0.0
scene.cycles.use_adaptive_sampling = False
scene.cycles.use_light_tree = False
scene.cycles.blur_glossy = 0.0
scene.cycles.sample_clamp_indirect = 0.0
scene.view_settings.view_transform = 'Standard'
bpy.context.view_layer.update()
